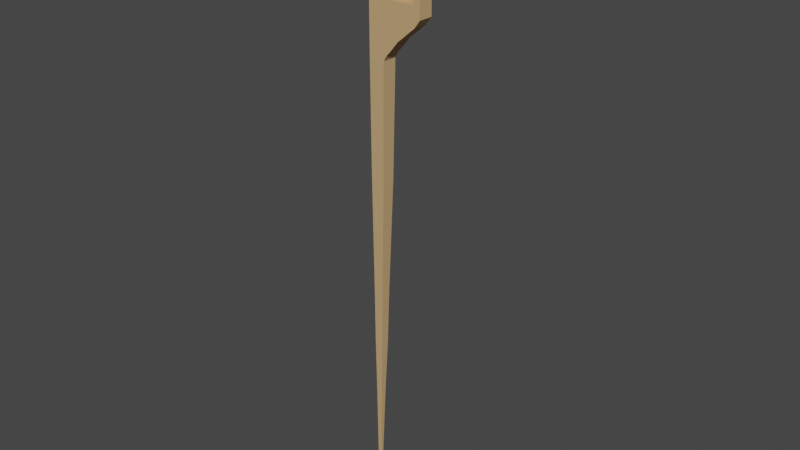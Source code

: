 # Source: Stick.blend  (saved by Blender 2.90.8; exported with 4.5.12 LTS)
import bpy
from mathutils import Matrix  # noqa: F401  (used for matrix-valued properties, if any)

bpy.ops.wm.read_factory_settings(use_empty=True)
scene = bpy.context.scene
scene.name = 'Scene'

# ---- collections
col_collection = bpy.data.collections.new('Collection'); scene.collection.children.link(col_collection)

# ---- materials (node trees are filled in below, after node groups)
mat_material_007 = bpy.data.materials.new('Material.007')
mat_material_007.use_transparent_shadow = False

# ---- material node trees
mat_material_007.use_nodes = True; mat_material_007.node_tree.nodes.clear()
_N = mat_material_007.node_tree.nodes; _L = mat_material_007.node_tree.links
n0 = _N.new('ShaderNodeBsdfPrincipled'); n0.name = 'Principled BSDF'; n0.location = (10, 300)
n0.distribution = 'GGX'
n0.subsurface_method = 'BURLEY'
n0.inputs[0].default_value = (0.5906, 0.3712, 0.1683, 1.0)
n0.inputs[2].default_value = 1.0
n0.inputs[3].default_value = 1.45
n0.inputs[13].default_value = 1.0
n0.inputs[27].default_value = (0.0, 0.0, 0.0, 1.0)
n0.inputs[28].default_value = 1.0
n1 = _N.new('ShaderNodeOutputMaterial'); n1.name = 'Material Output'; n1.location = (300, 300)
_L.new(n0.outputs[0], n1.inputs[0])
n1.is_active_output = True

# ---- world
world_world = bpy.data.worlds.new('World'); scene.world = world_world
world_world.use_nodes = True; world_world.node_tree.nodes.clear()
_N = world_world.node_tree.nodes; _L = world_world.node_tree.links
n0 = _N.new('ShaderNodeOutputWorld'); n0.name = 'World Output'; n0.location = (300, 300)
n1 = _N.new('ShaderNodeBackground'); n1.name = 'Background'; n1.location = (10, 300)
n1.inputs[0].default_value = (0.05088, 0.05088, 0.05088, 1.0)
_L.new(n1.outputs[0], n0.inputs[0])
n0.is_active_output = True
world_world.color = (0.05088, 0.05088, 0.05088)
world_world.use_sun_shadow = False
world_world.sun_shadow_jitter_overblur = 0.0

# ---- meshes
me_cube_006 = bpy.data.meshes.new('Cube.006')
me_cube_006.from_pydata([(-2.279, -1.052, 0.5284), (-2.279, 0.9477, 0.5284), (0.6312, -1.052, 0.4784), (-0.2763, 0.9477, 0.5284), (-0.2763, 0.9477, 0.4034), (-0.2763, 0.9477, 0.1534), (-0.2763, 0.9477, 0.02835), (-0.5263, 0.8227, -0.3466), (-0.7763, 0.6977, -0.5341), (-1.026, 0.5727, -0.7216), (-1.226, 0.4977, -0.9091), (-1.526, 0.3227, -1.097), (-1.776, 0.1977, -1.284), (-0.2763, 0.8227, 0.5284), (-0.2763, 0.6977, 0.5284), (-0.2763, 0.5727, 0.5284), (-0.2763, 0.4477, 0.5284), (-0.2763, 0.3227, 0.5284), (-0.2763, 0.1977, 0.5284), (-0.2763, 0.07267, 0.5284), (-0.2763, -0.05233, 0.5284), (-0.2763, -0.1773, 0.5284), (-0.2763, -0.3023, 0.5284), (-0.2763, -0.4273, 0.5284), (-0.2763, -0.5523, 0.5284), (-0.2763, -0.6773, 0.5284), (-0.2763, -0.8023, 0.5284), (-0.2763, -0.9273, 0.5284), (0.6312, -1.052, 0.4034), (0.6312, -1.052, 0.2785), (-0.2763, -1.052, 0.02835), (-0.5263, -0.9273, -0.3466), (-0.7763, -0.8023, -0.5341), (-1.026, -0.6773, -0.7216), (-1.226, -0.6023, -0.9091), (-1.526, -0.4273, -1.097), (-1.776, -0.3023, -1.284), (-1.776, 0.1664, -1.284), (-1.776, 0.1352, -1.284), (-1.776, 0.1039, -1.284), (-1.776, 0.07267, -1.284), (-1.776, 0.04142, -1.284), (-1.776, 0.01017, -1.284), (-1.776, -0.02108, -1.284), (-1.776, -0.05233, -1.284), (-1.776, -0.08358, -1.284), (-1.776, -0.1148, -1.284), (-1.776, -0.1461, -1.284), (-1.776, -0.1773, -1.284), (-1.776, -0.2086, -1.284), (-1.776, -0.2398, -1.284), (-1.776, -0.2711, -1.284), (-1.526, 0.2758, -1.097), (-1.526, 0.2289, -1.097), (-1.526, 0.182, -1.097), (-1.526, 0.1352, -1.097), (-1.526, 0.08829, -1.097), (-1.526, 0.04142, -1.097), (-1.526, -0.005456, -1.097), (-1.526, -0.05233, -1.097), (-1.526, -0.09921, -1.097), (-1.526, -0.1461, -1.097), (-1.526, -0.193, -1.097), (-1.526, -0.2398, -1.097), (-1.526, -0.2867, -1.097), (-1.526, -0.3336, -1.097), (-1.526, -0.3805, -1.097), (-1.226, 0.4289, -0.9091), (-1.226, 0.3602, -0.9091), (-1.226, 0.2914, -0.9091), (-1.226, 0.2227, -0.9091), (-1.226, 0.1539, -0.9091), (-1.226, 0.08517, -0.9091), (-1.226, 0.01642, -0.9091), (-1.226, -0.05233, -0.9091), (-1.226, -0.1211, -0.9091), (-1.226, -0.1898, -0.9091), (-1.226, -0.2586, -0.9091), (-1.226, -0.3273, -0.9091), (-1.226, -0.3961, -0.9091), (-1.226, -0.4648, -0.9091), (-1.226, -0.5336, -0.9091), (-1.026, 0.4945, -0.7216), (-1.026, 0.4164, -0.7216), (-1.026, 0.3383, -0.7216), (-1.026, 0.2602, -0.7216), (-1.026, 0.182, -0.7216), (-1.026, 0.1039, -0.7216), (-1.026, 0.02579, -0.7216), (-1.026, -0.05233, -0.7216), (-1.026, -0.1305, -0.7216), (-1.026, -0.2086, -0.7216), (-1.026, -0.2867, -0.7216), (-1.026, -0.3648, -0.7216), (-1.026, -0.443, -0.7216), (-1.026, -0.5211, -0.7216), (-1.026, -0.5992, -0.7216), (-0.7763, 0.6039, -0.5341), (-0.7763, 0.5102, -0.5341), (-0.7763, 0.4164, -0.5341), (-0.7763, 0.3227, -0.5341), (-0.7763, 0.2289, -0.5341), (-0.7763, 0.1352, -0.5341), (-0.7763, 0.04142, -0.5341), (-0.7763, -0.05233, -0.5341), (-0.7763, -0.1461, -0.5341), (-0.7763, -0.2398, -0.5341), (-0.7763, -0.3336, -0.5341), (-0.7763, -0.4273, -0.5341), (-0.7763, -0.5211, -0.5341), (-0.7763, -0.6148, -0.5341), (-0.7763, -0.7086, -0.5341), (-0.5263, 0.7133, -0.3466), (-0.5263, 0.6039, -0.3466), (-0.5263, 0.4945, -0.3466), (-0.5263, 0.3852, -0.3466), (-0.5263, 0.2758, -0.3466), (-0.5263, 0.1664, -0.3466), (-0.5263, 0.05704, -0.3466), (-0.5263, -0.05233, -0.3466), (-0.5263, -0.1617, -0.3466), (-0.5263, -0.2711, -0.3466), (-0.5263, -0.3805, -0.3466), (-0.5263, -0.4898, -0.3466), (-0.5263, -0.5992, -0.3466), (-0.5263, -0.7086, -0.3466), (-0.5263, -0.818, -0.3466), (-0.2763, 0.4477, 0.02835), (-0.2763, -0.3023, 0.02835), (-0.2763, 0.5727, 0.02835), (-0.2763, -0.05233, 0.02835), (-0.2763, -0.1773, 0.02835), (-0.2763, -0.4273, 0.02835), (-0.2763, -0.9273, 0.02835), (-0.2763, 0.8227, 0.02835), (-0.2763, 0.6977, 0.02835), (-0.2763, -0.5523, 0.02835), (-0.2763, 0.3227, 0.02835), (-0.2763, 0.1977, 0.02835), (-0.2763, 0.07267, 0.02835), (-0.2763, -0.6773, 0.02835), (-0.2763, -0.8023, 0.02835), (-0.2763, 0.8227, 0.1534), (-0.2763, 0.6977, 0.1534), (-0.2763, 0.5727, 0.1534), (-0.2763, 0.4477, 0.1534), (-0.2763, 0.3227, 0.1534), (-0.2763, 0.1977, 0.1534), (-0.2763, 0.07267, 0.1534), (-0.2763, -0.05233, 0.1534), (-0.2763, -0.1773, 0.1534), (-0.2763, -0.3023, 0.1534), (-0.2763, -0.4273, 0.1534), (-0.2763, -0.5523, 0.1534), (-0.2763, -0.6773, 0.1534), (-0.2763, -0.8023, 0.1534), (-0.2763, -0.9273, 0.1534), (3.816, -1.052, 0.4784), (4.724, 0.9477, 0.5284), (4.724, 0.9477, 0.4034), (4.724, 0.9477, 0.2784), (4.722, 0.9477, 0.1659), (4.724, 0.8227, 0.5284), (4.724, 0.6977, 0.5284), (4.724, 0.5727, 0.5284), (4.724, 0.4477, 0.5284), (4.724, 0.3227, 0.5284), (4.724, 0.1977, 0.5284), (4.724, 0.07267, 0.5284), (4.724, -0.05233, 0.5284), (4.724, -0.1773, 0.5284), (4.724, -0.3023, 0.5284), (4.724, -0.4273, 0.5284), (4.724, -0.5523, 0.5284), (4.724, -0.6773, 0.5284), (4.724, -0.8023, 0.5284), (4.724, -0.9273, 0.5284), (4.724, -1.052, 0.4034), (4.724, -1.052, 0.2784), (3.816, -1.052, 0.2036), (4.724, 0.8227, 0.1659), (4.724, 0.6977, 0.1659), (4.724, 0.5727, 0.1659), (4.724, 0.4477, 0.1659), (4.724, 0.3227, 0.1659), (4.724, 0.1977, 0.1659), (4.724, 0.07267, 0.1659), (4.724, -0.05233, 0.1659), (4.724, -0.1773, 0.1659), (4.724, -0.3023, 0.1659), (4.724, -0.4273, 0.1659), (4.724, -0.5523, 0.1659), (4.724, -0.6773, 0.1659), (4.724, -0.8023, 0.1659), (4.724, -0.9273, 0.1659), (4.724, 0.8227, 0.2784), (4.724, 0.6977, 0.2784), (4.724, 0.5727, 0.2784), (4.724, 0.4477, 0.2784), (4.724, 0.3227, 0.2784), (4.724, 0.1977, 0.2784), (4.724, 0.07267, 0.2784), (4.724, -0.05233, 0.2784), (4.724, -0.1773, 0.2784), (4.724, -0.3023, 0.2784), (4.724, -0.4273, 0.2784), (4.724, -0.5523, 0.2784), (4.724, -0.6773, 0.2784), (4.724, -0.8023, 0.2784), (4.724, -0.9273, 0.2784), (4.724, 0.8227, 0.4034), (4.724, 0.6977, 0.4034), (4.724, 0.5727, 0.4034), (4.724, 0.4477, 0.4034), (4.724, 0.3227, 0.4034), (4.724, 0.1977, 0.4034), (4.724, 0.07267, 0.4034), (4.724, -0.05233, 0.4034), (4.724, -0.1773, 0.4034), (4.724, -0.3023, 0.4034), (4.724, -0.4273, 0.4034), (4.724, -0.5523, 0.4034), (4.724, -0.6773, 0.4034), (4.724, -0.8023, 0.4034), (4.724, -0.9273, 0.4034), (-0.2763, 0.9477, 0.2784), (0.6312, -1.052, 0.2036), (4.044, 0.9477, 0.1424), (3.406, 0.9477, 0.1289), (2.542, 0.9477, 0.1099), (1.784, 0.9477, 0.09435), (1.162, 0.9477, 0.0754), (0.7001, 0.9477, 0.06129), (0.1155, 0.9477, 0.04534), (4.044, -1.052, 0.1424), (3.406, -1.052, 0.1289), (2.542, -1.052, 0.1099), (1.784, -1.052, 0.09435), (1.162, -1.052, 0.0754), (0.7001, -1.052, 0.06129), (0.1155, -1.052, 0.04534), (-2.279, -0.3023, -1.284), (-2.279, -0.4273, -1.097), (-2.279, -0.6023, -0.9091), (-2.279, -0.6773, -0.7216), (-2.279, -0.8023, -0.5341), (-2.279, -0.9273, -0.3466), (-2.279, -1.052, 0.02835), (-2.279, -1.052, 0.1534), (-2.279, -1.052, 0.2784), (-2.279, -1.052, 0.4034), (-2.279, -0.9273, 0.5284), (-2.279, -0.8023, 0.5284), (-2.279, -0.6773, 0.5284), (-2.279, -0.5523, 0.5284), (-2.279, -0.4273, 0.5284), (-2.279, -0.3023, 0.5284), (-2.279, -0.1773, 0.5284), (-2.279, -0.05233, 0.5284), (-2.279, 0.07267, 0.5284), (-2.279, 0.1977, 0.5284), (-2.279, 0.3227, 0.5284), (-2.279, 0.4477, 0.5284), (-2.279, 0.5727, 0.5284), (-2.279, 0.6977, 0.5284), (-2.279, 0.8227, 0.5284), (-2.279, 0.9477, 0.4034), (-2.279, 0.9477, 0.2784), (-2.279, 0.9477, 0.1534), (-2.279, 0.9477, 0.02835), (-2.279, 0.8227, -0.3466), (-2.279, 0.6977, -0.5341), (-2.279, 0.5727, -0.7216), (-2.279, 0.4977, -0.9091), (-2.279, 0.3227, -1.097), (-2.279, 0.1977, -1.284), (-2.279, -0.2711, -1.284), (-2.279, -0.2398, -1.284), (-2.279, -0.2086, -1.284), (-2.279, -0.1773, -1.284), (-2.279, -0.1461, -1.284), (-2.279, -0.1148, -1.284), (-2.279, -0.08358, -1.284), (-2.279, -0.05233, -1.284), (-2.279, -0.02108, -1.284), (-2.279, 0.01017, -1.284), (-2.279, 0.04142, -1.284), (-2.279, 0.07267, -1.284), (-2.279, 0.1039, -1.284), (-2.279, 0.1352, -1.284), (-2.279, 0.1664, -1.284), (-2.279, -0.3805, -1.097), (-2.279, -0.3336, -1.097), (-2.279, -0.2867, -1.097), (-2.279, -0.2398, -1.097), (-2.279, -0.193, -1.097), (-2.279, -0.1461, -1.097), (-2.279, -0.09921, -1.097), (-2.279, -0.05233, -1.097), (-2.279, -0.005456, -1.097), (-2.279, 0.04142, -1.097), (-2.279, 0.08829, -1.097), (-2.279, 0.1352, -1.097), (-2.279, 0.182, -1.097), (-2.279, 0.2289, -1.097), (-2.279, 0.2758, -1.097), (-2.279, -0.5336, -0.9091), (-2.279, -0.4648, -0.9091), (-2.279, -0.3961, -0.9091), (-2.279, -0.3273, -0.9091), (-2.279, -0.2586, -0.9091), (-2.279, -0.1898, -0.9091), (-2.279, -0.1211, -0.9091), (-2.279, -0.05233, -0.9091), (-2.279, 0.01642, -0.9091), (-2.279, 0.08517, -0.9091), (-2.279, 0.1539, -0.9091), (-2.279, 0.2227, -0.9091), (-2.279, 0.2914, -0.9091), (-2.279, 0.3602, -0.9091), (-2.279, 0.4289, -0.9091), (-2.279, -0.5992, -0.7216), (-2.279, -0.5211, -0.7216), (-2.279, -0.443, -0.7216), (-2.279, -0.3648, -0.7216), (-2.279, -0.2867, -0.7216), (-2.279, -0.2086, -0.7216), (-2.279, -0.1305, -0.7216), (-2.279, -0.05233, -0.7216), (-2.279, 0.02579, -0.7216), (-2.279, 0.1039, -0.7216), (-2.279, 0.182, -0.7216), (-2.279, 0.2602, -0.7216), (-2.279, 0.3383, -0.7216), (-2.279, 0.4164, -0.7216), (-2.279, 0.4945, -0.7216), (-2.279, -0.7086, -0.5341), (-2.279, -0.6148, -0.5341), (-2.279, -0.5211, -0.5341), (-2.279, -0.4273, -0.5341), (-2.279, -0.3336, -0.5341), (-2.279, -0.2398, -0.5341), (-2.279, -0.1461, -0.5341), (-2.279, -0.05233, -0.5341), (-2.279, 0.04142, -0.5341), (-2.279, 0.1352, -0.5341), (-2.279, 0.2289, -0.5341), (-2.279, 0.3227, -0.5341), (-2.279, 0.4164, -0.5341), (-2.279, 0.5102, -0.5341), (-2.279, 0.6039, -0.5341), (-2.279, -0.818, -0.3466), (-2.279, -0.7086, -0.3466), (-2.279, -0.5992, -0.3466), (-2.279, -0.4898, -0.3466), (-2.279, -0.3805, -0.3466), (-2.279, -0.2711, -0.3466), (-2.279, -0.1617, -0.3466), (-2.279, -0.05233, -0.3466), (-2.279, 0.05704, -0.3466), (-2.279, 0.1664, -0.3466), (-2.279, 0.2758, -0.3466), (-2.279, 0.3852, -0.3466), (-2.279, 0.4945, -0.3466), (-2.279, 0.6039, -0.3466), (-2.279, 0.7133, -0.3466), (-2.279, -0.05233, 0.02835), (-2.279, 0.3227, 0.02835), (-2.279, 0.4477, 0.02835), (-2.279, 0.07267, 0.02835), (-2.279, 0.5727, 0.02835), (-2.279, 0.8227, 0.02835), (-2.279, -0.9273, 0.02835), (-2.279, -0.8023, 0.02835), (-2.279, -0.6773, 0.02835), (-2.279, -0.5523, 0.02835), (-2.279, -0.4273, 0.02835), (-2.279, -0.3023, 0.02835), (-2.279, -0.1773, 0.02835), (-2.279, 0.6977, 0.02835), (-2.279, 0.1977, 0.02835), (-2.279, -0.9273, 0.1534), (-2.279, -0.8023, 0.1534), (-2.279, -0.6773, 0.1534), (-2.279, -0.5523, 0.1534), (-2.279, -0.4273, 0.1534), (-2.279, -0.3023, 0.1534), (-2.279, -0.1773, 0.1534), (-2.279, -0.05233, 0.1534), (-2.279, 0.07267, 0.1534), (-2.279, 0.1977, 0.1534), (-2.279, 0.3227, 0.1534), (-2.279, 0.4477, 0.1534), (-2.279, 0.5727, 0.1534), (-2.279, 0.6977, 0.1534), (-2.279, 0.8227, 0.1534), (-2.279, -0.9273, 0.2784), (-2.279, -0.8023, 0.2784), (-2.279, -0.6773, 0.2784), (-2.279, -0.5523, 0.2784), (-2.279, -0.4273, 0.2784), (-2.279, -0.3023, 0.2784), (-2.279, -0.1773, 0.2784), (-2.279, -0.05233, 0.2784), (-2.279, 0.07267, 0.2784), (-2.279, 0.1977, 0.2784), (-2.279, 0.3227, 0.2784), (-2.279, 0.4477, 0.2784), (-2.279, 0.5727, 0.2784), (-2.279, 0.6977, 0.2784), (-2.279, 0.8227, 0.2784), (-2.279, -0.9273, 0.4034), (-2.279, -0.8023, 0.4034), (-2.279, -0.6773, 0.4034), (-2.279, -0.5523, 0.4034), (-2.279, -0.4273, 0.4034), (-2.279, -0.3023, 0.4034), (-2.279, -0.1773, 0.4034), (-2.279, -0.05233, 0.4034), (-2.279, 0.07267, 0.4034), (-2.279, 0.1977, 0.4034), (-2.279, 0.3227, 0.4034), (-2.279, 0.4477, 0.4034), (-2.279, 0.5727, 0.4034), (-2.279, 0.6977, 0.4034), (-2.279, 0.8227, 0.4034), (-2.026, 0.07267, -1.472), (-2.026, -0.1773, -1.472), (-2.026, 0.05704, -1.472), (-2.026, 0.04142, -1.472), (-2.026, 0.02579, -1.472), (-2.026, 0.01017, -1.472), (-2.026, -0.005456, -1.472), (-2.026, -0.02108, -1.472), (-2.026, -0.03671, -1.472), (-2.026, -0.05233, -1.472), (-2.026, -0.06796, -1.472), (-2.026, -0.08358, -1.472), (-2.026, -0.09921, -1.472), (-2.026, -0.1148, -1.472), (-2.026, -0.1305, -1.472), (-2.026, -0.1461, -1.472), (-2.026, -0.1617, -1.472), (-2.279, -0.1773, -1.472), (-2.279, 0.07267, -1.472), (-2.279, -0.1617, -1.472), (-2.279, -0.1461, -1.472), (-2.279, -0.1305, -1.472), (-2.279, -0.1148, -1.472), (-2.279, -0.09921, -1.472), (-2.279, -0.08358, -1.472), (-2.279, -0.06796, -1.472), (-2.279, -0.05233, -1.472), (-2.279, -0.03671, -1.472), (-2.279, -0.02108, -1.472), (-2.279, -0.005456, -1.472), (-2.279, 0.01017, -1.472), (-2.279, 0.02579, -1.472), (-2.279, 0.04142, -1.472), (-2.279, 0.05704, -1.472), (-0.2763, -1.052, 0.5284), (-0.2763, -1.052, 0.4034), (-0.2763, -1.052, 0.2784), (4.724, -1.052, 0.5284), (3.816, -1.052, 0.4034), (3.816, -1.052, 0.2785), (4.723, -1.052, 0.1659), (-0.2763, -1.052, 0.1534), (0.6312, -0.05233, 0.4784), (0.6312, -0.05233, 0.4034), (0.6312, -0.05233, 0.2785), (3.816, -0.05233, 0.4784), (3.816, -0.05233, 0.2036), (0.6312, -0.05233, 0.2036), (3.816, -0.05233, 0.4034), (3.816, -0.05233, 0.2785)], [], [(425, 265, 1, 266), (3, 1, 265, 264, 263, 262, 261, 260, 259, 258, 257, 256, 255, 254, 253, 252, 251, 0, 460, 27, 26, 25, 24, 23, 22, 21, 20, 19, 18, 17, 16, 15, 14, 13), (51, 66, 35, 36), (66, 81, 34, 35), (81, 96, 33, 34), (96, 111, 32, 33), (111, 126, 31, 32), (126, 133, 30, 31), (133, 156, 467, 30), (12, 11, 52, 37), (37, 52, 53, 38), (38, 53, 54, 39), (39, 54, 55, 40), (40, 55, 56, 41), (41, 56, 57, 42), (42, 57, 58, 43), (43, 58, 59, 44), (44, 59, 60, 45), (45, 60, 61, 46), (46, 61, 62, 47), (47, 62, 63, 48), (48, 63, 64, 49), (49, 64, 65, 50), (50, 65, 66, 51), (11, 10, 67, 52), (52, 67, 68, 53), (53, 68, 69, 54), (54, 69, 70, 55), (55, 70, 71, 56), (56, 71, 72, 57), (57, 72, 73, 58), (58, 73, 74, 59), (59, 74, 75, 60), (60, 75, 76, 61), (61, 76, 77, 62), (62, 77, 78, 63), (63, 78, 79, 64), (64, 79, 80, 65), (65, 80, 81, 66), (10, 9, 82, 67), (67, 82, 83, 68), (68, 83, 84, 69), (69, 84, 85, 70), (70, 85, 86, 71), (71, 86, 87, 72), (72, 87, 88, 73), (73, 88, 89, 74), (74, 89, 90, 75), (75, 90, 91, 76), (76, 91, 92, 77), (77, 92, 93, 78), (78, 93, 94, 79), (79, 94, 95, 80), (80, 95, 96, 81), (9, 8, 97, 82), (82, 97, 98, 83), (83, 98, 99, 84), (84, 99, 100, 85), (85, 100, 101, 86), (86, 101, 102, 87), (87, 102, 103, 88), (88, 103, 104, 89), (89, 104, 105, 90), (90, 105, 106, 91), (91, 106, 107, 92), (92, 107, 108, 93), (93, 108, 109, 94), (94, 109, 110, 95), (95, 110, 111, 96), (8, 7, 112, 97), (97, 112, 113, 98), (98, 113, 114, 99), (99, 114, 115, 100), (100, 115, 116, 101), (101, 116, 117, 102), (102, 117, 118, 103), (103, 118, 119, 104), (104, 119, 120, 105), (105, 120, 121, 106), (106, 121, 122, 107), (107, 122, 123, 108), (108, 123, 124, 109), (109, 124, 125, 110), (110, 125, 126, 111), (7, 6, 134, 112), (112, 134, 135, 113), (113, 135, 129, 114), (114, 129, 127, 115), (115, 127, 137, 116), (116, 137, 138, 117), (117, 138, 139, 118), (118, 139, 130, 119), (119, 130, 131, 120), (120, 131, 128, 121), (121, 128, 132, 122), (122, 132, 136, 123), (123, 136, 140, 124), (124, 140, 141, 125), (125, 141, 133, 126), (6, 5, 142, 134), (134, 142, 143, 135), (135, 143, 144, 129), (129, 144, 145, 127), (127, 145, 146, 137), (137, 146, 147, 138), (138, 147, 148, 139), (139, 148, 149, 130), (130, 149, 150, 131), (131, 150, 151, 128), (128, 151, 152, 132), (132, 152, 153, 136), (136, 153, 154, 140), (140, 154, 155, 141), (141, 155, 156, 133), (3, 13, 162, 158), (25, 26, 175, 174), (146, 145, 183, 184), (5, 225, 160, 161), (24, 25, 174, 173), (145, 144, 182, 183), (225, 4, 159, 160), (23, 24, 173, 172), (144, 143, 181, 182), (4, 3, 158, 159), (22, 23, 172, 171), (143, 142, 180, 181), (156, 155, 193, 194), (21, 22, 171, 170), (142, 5, 161, 180), (155, 154, 192, 193), (20, 21, 170, 169), (467, 156, 194, 466), (154, 153, 191, 192), (19, 20, 169, 168), (27, 460, 463, 176), (153, 152, 190, 191), (18, 19, 168, 167), (152, 151, 189, 190), (17, 18, 167, 166), (151, 150, 188, 189), (16, 17, 166, 165), (29, 226, 473, 470), (150, 149, 187, 188), (15, 16, 165, 164), (2, 28, 469, 468), (149, 148, 186, 187), (14, 15, 164, 163), (157, 2, 468, 471), (148, 147, 185, 186), (13, 14, 163, 162), (26, 27, 176, 175), (147, 146, 184, 185), (224, 176, 463, 177), (194, 209, 178, 466), (209, 224, 177, 178), (161, 160, 195, 180), (180, 195, 196, 181), (181, 196, 197, 182), (182, 197, 198, 183), (183, 198, 199, 184), (184, 199, 200, 185), (185, 200, 201, 186), (186, 201, 202, 187), (187, 202, 203, 188), (188, 203, 204, 189), (189, 204, 205, 190), (190, 205, 206, 191), (191, 206, 207, 192), (192, 207, 208, 193), (193, 208, 209, 194), (160, 159, 210, 195), (195, 210, 211, 196), (196, 211, 212, 197), (197, 212, 213, 198), (198, 213, 214, 199), (199, 214, 215, 200), (200, 215, 216, 201), (201, 216, 217, 202), (202, 217, 218, 203), (203, 218, 219, 204), (204, 219, 220, 205), (205, 220, 221, 206), (206, 221, 222, 207), (207, 222, 223, 208), (208, 223, 224, 209), (159, 158, 162, 210), (210, 162, 163, 211), (211, 163, 164, 212), (212, 164, 165, 213), (213, 165, 166, 214), (214, 166, 167, 215), (215, 167, 168, 216), (216, 168, 169, 217), (217, 169, 170, 218), (218, 170, 171, 219), (219, 171, 172, 220), (220, 172, 173, 221), (221, 173, 174, 222), (222, 174, 175, 223), (223, 175, 176, 224), (231, 230, 237, 238), (466, 467, 30, 240, 239, 238, 237, 236, 235, 234), (161, 5, 467, 466), (228, 227, 234, 235), (227, 161, 466, 234), (232, 231, 238, 239), (229, 228, 235, 236), (5, 6, 30, 467), (233, 232, 239, 240), (230, 229, 236, 237), (6, 233, 240, 30), (290, 305, 274, 275), (305, 320, 273, 274), (320, 335, 272, 273), (335, 350, 271, 272), (350, 365, 270, 271), (365, 371, 269, 270), (371, 395, 268, 269), (395, 410, 267, 268), (410, 425, 266, 267), (241, 242, 291, 276), (276, 291, 292, 277), (277, 292, 293, 278), (278, 293, 294, 279), (279, 294, 295, 280), (280, 295, 296, 281), (281, 296, 297, 282), (282, 297, 298, 283), (283, 298, 299, 284), (284, 299, 300, 285), (285, 300, 301, 286), (286, 301, 302, 287), (287, 302, 303, 288), (288, 303, 304, 289), (289, 304, 305, 290), (242, 243, 306, 291), (291, 306, 307, 292), (292, 307, 308, 293), (293, 308, 309, 294), (294, 309, 310, 295), (295, 310, 311, 296), (296, 311, 312, 297), (297, 312, 313, 298), (298, 313, 314, 299), (299, 314, 315, 300), (300, 315, 316, 301), (301, 316, 317, 302), (302, 317, 318, 303), (303, 318, 319, 304), (304, 319, 320, 305), (243, 244, 321, 306), (306, 321, 322, 307), (307, 322, 323, 308), (308, 323, 324, 309), (309, 324, 325, 310), (310, 325, 326, 311), (311, 326, 327, 312), (312, 327, 328, 313), (313, 328, 329, 314), (314, 329, 330, 315), (315, 330, 331, 316), (316, 331, 332, 317), (317, 332, 333, 318), (318, 333, 334, 319), (319, 334, 335, 320), (244, 245, 336, 321), (321, 336, 337, 322), (322, 337, 338, 323), (323, 338, 339, 324), (324, 339, 340, 325), (325, 340, 341, 326), (326, 341, 342, 327), (327, 342, 343, 328), (328, 343, 344, 329), (329, 344, 345, 330), (330, 345, 346, 331), (331, 346, 347, 332), (332, 347, 348, 333), (333, 348, 349, 334), (334, 349, 350, 335), (245, 246, 351, 336), (336, 351, 352, 337), (337, 352, 353, 338), (338, 353, 354, 339), (339, 354, 355, 340), (340, 355, 356, 341), (341, 356, 357, 342), (342, 357, 358, 343), (343, 358, 359, 344), (344, 359, 360, 345), (345, 360, 361, 346), (346, 361, 362, 347), (347, 362, 363, 348), (348, 363, 364, 349), (349, 364, 365, 350), (246, 247, 372, 351), (351, 372, 373, 352), (352, 373, 374, 353), (353, 374, 375, 354), (354, 375, 376, 355), (355, 376, 377, 356), (356, 377, 378, 357), (357, 378, 366, 358), (358, 366, 369, 359), (359, 369, 380, 360), (360, 380, 367, 361), (361, 367, 368, 362), (362, 368, 370, 363), (363, 370, 379, 364), (364, 379, 371, 365), (247, 248, 381, 372), (372, 381, 382, 373), (373, 382, 383, 374), (374, 383, 384, 375), (375, 384, 385, 376), (376, 385, 386, 377), (377, 386, 387, 378), (378, 387, 388, 366), (366, 388, 389, 369), (369, 389, 390, 380), (380, 390, 391, 367), (367, 391, 392, 368), (368, 392, 393, 370), (370, 393, 394, 379), (379, 394, 395, 371), (248, 249, 396, 381), (381, 396, 397, 382), (382, 397, 398, 383), (383, 398, 399, 384), (384, 399, 400, 385), (385, 400, 401, 386), (386, 401, 402, 387), (387, 402, 403, 388), (388, 403, 404, 389), (389, 404, 405, 390), (390, 405, 406, 391), (391, 406, 407, 392), (392, 407, 408, 393), (393, 408, 409, 394), (394, 409, 410, 395), (249, 250, 411, 396), (396, 411, 412, 397), (397, 412, 413, 398), (398, 413, 414, 399), (399, 414, 415, 400), (400, 415, 416, 401), (401, 416, 417, 402), (402, 417, 418, 403), (403, 418, 419, 404), (404, 419, 420, 405), (405, 420, 421, 406), (406, 421, 422, 407), (407, 422, 423, 408), (408, 423, 424, 409), (409, 424, 425, 410), (250, 0, 251, 411), (411, 251, 252, 412), (412, 252, 253, 413), (413, 253, 254, 414), (414, 254, 255, 415), (415, 255, 256, 416), (416, 256, 257, 417), (417, 257, 258, 418), (418, 258, 259, 419), (419, 259, 260, 420), (420, 260, 261, 421), (421, 261, 262, 422), (422, 262, 263, 423), (423, 263, 264, 424), (424, 264, 265, 425), (141, 133, 30, 247, 372, 373, 374, 375, 376, 377, 378, 366, 369, 380, 367, 368, 370, 379, 371, 269, 6, 134, 135, 129, 127, 137, 138, 139, 130, 131, 128, 132, 136, 140), (289, 290, 459, 458), (441, 442, 427, 443, 445, 446, 447, 448, 449, 450, 451, 452, 453, 454, 455, 456, 457, 458, 459, 444, 426, 428, 429, 430, 431, 432, 433, 434, 435, 436, 437, 438, 439, 440), (276, 277, 446, 445), (38, 39, 430, 429), (277, 278, 447, 446), (39, 40, 431, 430), (278, 279, 448, 447), (40, 41, 432, 431), (279, 280, 449, 448), (41, 42, 433, 432), (280, 281, 450, 449), (42, 43, 434, 433), (281, 282, 451, 450), (43, 44, 435, 434), (282, 283, 452, 451), (44, 45, 436, 435), (283, 284, 453, 452), (45, 46, 437, 436), (284, 285, 454, 453), (46, 47, 438, 437), (285, 286, 455, 454), (47, 48, 439, 438), (286, 287, 456, 455), (48, 49, 440, 439), (51, 36, 427, 442), (36, 241, 443, 427), (287, 288, 457, 456), (49, 50, 441, 440), (290, 275, 444, 459), (12, 37, 428, 426), (275, 12, 426, 444), (288, 289, 458, 457), (50, 51, 442, 441), (241, 276, 445, 443), (37, 38, 429, 428), (65, 66, 35, 242, 291, 292, 293, 294, 295, 296, 297, 298, 299, 300, 301, 302, 303, 304, 305, 274, 11, 52, 53, 54, 55, 56, 57, 58, 59, 60, 61, 62, 63, 64), (80, 81, 34, 243, 306, 307, 308, 309, 310, 311, 312, 313, 314, 315, 316, 317, 318, 319, 320, 273, 10, 67, 68, 69, 70, 71, 72, 73, 74, 75, 76, 77, 78, 79), (95, 96, 33, 244, 321, 322, 323, 324, 325, 326, 327, 328, 329, 330, 331, 332, 333, 334, 335, 272, 9, 82, 83, 84, 85, 86, 87, 88, 89, 90, 91, 92, 93, 94), (110, 111, 32, 245, 336, 337, 338, 339, 340, 341, 342, 343, 344, 345, 346, 347, 348, 349, 350, 271, 8, 97, 98, 99, 100, 101, 102, 103, 104, 105, 106, 107, 108, 109), (125, 126, 31, 246, 351, 352, 353, 354, 355, 356, 357, 358, 359, 360, 361, 362, 363, 364, 365, 270, 7, 112, 113, 114, 115, 116, 117, 118, 119, 120, 121, 122, 123, 124), (35, 242, 241, 36), (34, 243, 242, 35), (33, 244, 243, 34), (32, 245, 244, 33), (31, 246, 245, 32), (30, 247, 246, 31), (467, 248, 247, 30), (248, 467, 462, 249), (461, 250, 249, 462), (250, 461, 460, 0), (12, 275, 274, 11), (273, 10, 11, 274), (272, 9, 10, 273), (271, 8, 9, 272), (270, 7, 8, 271), (269, 6, 7, 270), (268, 5, 6, 269), (5, 268, 267, 225), (267, 266, 4, 225), (1, 3, 4, 266), (5, 161, 227, 228, 229, 230, 231, 232, 233, 6), (28, 2, 460, 461), (29, 28, 461, 462), (2, 157, 463, 460), (157, 464, 177, 463), (464, 465, 178, 177), (465, 179, 466, 178), (179, 226, 467, 466), (226, 29, 462, 467), (470, 473, 472, 475), (469, 470, 475, 474), (468, 469, 474, 471), (179, 465, 475, 472), (464, 157, 471, 474), (28, 29, 470, 469), (226, 179, 472, 473), (465, 464, 474, 475)])
_uv = me_cube_006.uv_layers.new(name='UVMap')
_uv.uv.foreach_set('vector', [0.6094, 0.2344, 0.625, 0.2344, 0.625, 0.25, 0.6094, 0.25, 0.625, 0.5, 0.875, 0.5, 0.875, 0.5156, 0.875, 0.5312, 0.875, 0.5469, 0.875, 0.5625, 0.875, 0.5781, 0.875, 0.5938, 0.875, 0.6094, 0.875, 0.625, 0.875, 0.6406, 0.875, 0.6563, 0.875, 0.6719, 0.875, 0.6875, 0.875, 0.7031, 0.875, 0.7188, 0.875, 0.7344, 0.875, 0.75, 0.625, 0.75, 0.625, 0.7344, 0.625, 0.7188, 0.625, 0.7031, 0.625, 0.6875, 0.625, 0.6719, 0.625, 0.6562, 0.625, 0.6406, 0.625, 0.625, 0.625, 0.6094, 0.625, 0.5938, 0.625, 0.5781, 0.625, 0.5625, 0.625, 0.5469, 0.625, 0.5312, 0.625, 0.5156, 0.3906, 0.7344, 0.4062, 0.7344, 0.4062, 0.75, 0.3906, 0.75, 0.4062, 0.7344, 0.4219, 0.7344, 0.4219, 0.75, 0.4062, 0.75, 0.4219, 0.7344, 0.4375, 0.7344, 0.4375, 0.75, 0.4219, 0.75, 0.4375, 0.7344, 0.4531, 0.7344, 0.4531, 0.75, 0.4375, 0.75, 0.4531, 0.7344, 0.4688, 0.7344, 0.4688, 0.75, 0.4531, 0.75, 0.4688, 0.7344, 0.4844, 0.7344, 0.4844, 0.75, 0.4688, 0.75, 0.5625, 0.7344, 0.5781, 0.7344, 0.5781, 0.75, 0.5625, 0.75, 0.3906, 0.5, 0.4062, 0.5, 0.4062, 0.5156, 0.3906, 0.5156, 0.3906, 0.5156, 0.4062, 0.5156, 0.4062, 0.5312, 0.3906, 0.5312, 0.3906, 0.5312, 0.4062, 0.5312, 0.4062, 0.5469, 0.3906, 0.5469, 0.3906, 0.5469, 0.4062, 0.5469, 0.4062, 0.5625, 0.3906, 0.5625, 0.3906, 0.5625, 0.4062, 0.5625, 0.4062, 0.5781, 0.3906, 0.5781, 0.3906, 0.5781, 0.4062, 0.5781, 0.4062, 0.5938, 0.3906, 0.5938, 0.3906, 0.5938, 0.4062, 0.5938, 0.4062, 0.6094, 0.3906, 0.6094, 0.3906, 0.6094, 0.4062, 0.6094, 0.4062, 0.625, 0.3906, 0.625, 0.3906, 0.625, 0.4062, 0.625, 0.4062, 0.6406, 0.3906, 0.6406, 0.3906, 0.6406, 0.4062, 0.6406, 0.4062, 0.6562, 0.3906, 0.6562, 0.3906, 0.6562, 0.4062, 0.6562, 0.4062, 0.6719, 0.3906, 0.6719, 0.3906, 0.6719, 0.4062, 0.6719, 0.4062, 0.6875, 0.3906, 0.6875, 0.3906, 0.6875, 0.4062, 0.6875, 0.4062, 0.7031, 0.3906, 0.7031, 0.3906, 0.7031, 0.4062, 0.7031, 0.4062, 0.7188, 0.3906, 0.7188, 0.3906, 0.7188, 0.4062, 0.7188, 0.4062, 0.7344, 0.3906, 0.7344, 0.4062, 0.5, 0.4219, 0.5, 0.4219, 0.5156, 0.4062, 0.5156, 0.4062, 0.5156, 0.4219, 0.5156, 0.4219, 0.5312, 0.4062, 0.5312, 0.4062, 0.5312, 0.4219, 0.5312, 0.4219, 0.5469, 0.4062, 0.5469, 0.4062, 0.5469, 0.4219, 0.5469, 0.4219, 0.5625, 0.4062, 0.5625, 0.4062, 0.5625, 0.4219, 0.5625, 0.4219, 0.5781, 0.4062, 0.5781, 0.4062, 0.5781, 0.4219, 0.5781, 0.4219, 0.5938, 0.4062, 0.5938, 0.4062, 0.5938, 0.4219, 0.5938, 0.4219, 0.6094, 0.4062, 0.6094, 0.4062, 0.6094, 0.4219, 0.6094, 0.4219, 0.625, 0.4062, 0.625, 0.4062, 0.625, 0.4219, 0.625, 0.4219, 0.6406, 0.4062, 0.6406, 0.4062, 0.6406, 0.4219, 0.6406, 0.4219, 0.6562, 0.4062, 0.6562, 0.4062, 0.6562, 0.4219, 0.6562, 0.4219, 0.6719, 0.4062, 0.6719, 0.4062, 0.6719, 0.4219, 0.6719, 0.4219, 0.6875, 0.4062, 0.6875, 0.4062, 0.6875, 0.4219, 0.6875, 0.4219, 0.7031, 0.4062, 0.7031, 0.4062, 0.7031, 0.4219, 0.7031, 0.4219, 0.7188, 0.4062, 0.7188, 0.4062, 0.7188, 0.4219, 0.7188, 0.4219, 0.7344, 0.4062, 0.7344, 0.4219, 0.5, 0.4375, 0.5, 0.4375, 0.5156, 0.4219, 0.5156, 0.4219, 0.5156, 0.4375, 0.5156, 0.4375, 0.5312, 0.4219, 0.5312, 0.4219, 0.5312, 0.4375, 0.5312, 0.4375, 0.5469, 0.4219, 0.5469, 0.4219, 0.5469, 0.4375, 0.5469, 0.4375, 0.5625, 0.4219, 0.5625, 0.4219, 0.5625, 0.4375, 0.5625, 0.4375, 0.5781, 0.4219, 0.5781, 0.4219, 0.5781, 0.4375, 0.5781, 0.4375, 0.5938, 0.4219, 0.5938, 0.4219, 0.5938, 0.4375, 0.5938, 0.4375, 0.6094, 0.4219, 0.6094, 0.4219, 0.6094, 0.4375, 0.6094, 0.4375, 0.625, 0.4219, 0.625, 0.4219, 0.625, 0.4375, 0.625, 0.4375, 0.6406, 0.4219, 0.6406, 0.4219, 0.6406, 0.4375, 0.6406, 0.4375, 0.6562, 0.4219, 0.6562, 0.4219, 0.6562, 0.4375, 0.6562, 0.4375, 0.6719, 0.4219, 0.6719, 0.4219, 0.6719, 0.4375, 0.6719, 0.4375, 0.6875, 0.4219, 0.6875, 0.4219, 0.6875, 0.4375, 0.6875, 0.4375, 0.7031, 0.4219, 0.7031, 0.4219, 0.7031, 0.4375, 0.7031, 0.4375, 0.7188, 0.4219, 0.7188, 0.4219, 0.7188, 0.4375, 0.7188, 0.4375, 0.7344, 0.4219, 0.7344, 0.4375, 0.5, 0.4531, 0.5, 0.4531, 0.5156, 0.4375, 0.5156, 0.4375, 0.5156, 0.4531, 0.5156, 0.4531, 0.5312, 0.4375, 0.5312, 0.4375, 0.5312, 0.4531, 0.5312, 0.4531, 0.5469, 0.4375, 0.5469, 0.4375, 0.5469, 0.4531, 0.5469, 0.4531, 0.5625, 0.4375, 0.5625, 0.4375, 0.5625, 0.4531, 0.5625, 0.4531, 0.5781, 0.4375, 0.5781, 0.4375, 0.5781, 0.4531, 0.5781, 0.4531, 0.5938, 0.4375, 0.5938, 0.4375, 0.5938, 0.4531, 0.5938, 0.4531, 0.6094, 0.4375, 0.6094, 0.4375, 0.6094, 0.4531, 0.6094, 0.4531, 0.625, 0.4375, 0.625, 0.4375, 0.625, 0.4531, 0.625, 0.4531, 0.6406, 0.4375, 0.6406, 0.4375, 0.6406, 0.4531, 0.6406, 0.4531, 0.6562, 0.4375, 0.6562, 0.4375, 0.6562, 0.4531, 0.6562, 0.4531, 0.6719, 0.4375, 0.6719, 0.4375, 0.6719, 0.4531, 0.6719, 0.4531, 0.6875, 0.4375, 0.6875, 0.4375, 0.6875, 0.4531, 0.6875, 0.4531, 0.7031, 0.4375, 0.7031, 0.4375, 0.7031, 0.4531, 0.7031, 0.4531, 0.7187, 0.4375, 0.7188, 0.4375, 0.7188, 0.4531, 0.7187, 0.4531, 0.7344, 0.4375, 0.7344, 0.4531, 0.5, 0.4688, 0.5, 0.4688, 0.5156, 0.4531, 0.5156, 0.4531, 0.5156, 0.4688, 0.5156, 0.4688, 0.5312, 0.4531, 0.5312, 0.4531, 0.5312, 0.4688, 0.5312, 0.4687, 0.5469, 0.4531, 0.5469, 0.4531, 0.5469, 0.4687, 0.5469, 0.4687, 0.5625, 0.4531, 0.5625, 0.4531, 0.5625, 0.4687, 0.5625, 0.4687, 0.5781, 0.4531, 0.5781, 0.4531, 0.5781, 0.4687, 0.5781, 0.4687, 0.5938, 0.4531, 0.5938, 0.4531, 0.5938, 0.4687, 0.5938, 0.4687, 0.6094, 0.4531, 0.6094, 0.4531, 0.6094, 0.4687, 0.6094, 0.4687, 0.625, 0.4531, 0.625, 0.4531, 0.625, 0.4687, 0.625, 0.4687, 0.6406, 0.4531, 0.6406, 0.4531, 0.6406, 0.4687, 0.6406, 0.4688, 0.6562, 0.4531, 0.6562, 0.4531, 0.6562, 0.4688, 0.6562, 0.4688, 0.6719, 0.4531, 0.6719, 0.4531, 0.6719, 0.4688, 0.6719, 0.4688, 0.6875, 0.4531, 0.6875, 0.4531, 0.6875, 0.4688, 0.6875, 0.4688, 0.7031, 0.4531, 0.7031, 0.4531, 0.7031, 0.4688, 0.7031, 0.4687, 0.7187, 0.4531, 0.7187, 0.4531, 0.7187, 0.4687, 0.7187, 0.4688, 0.7344, 0.4531, 0.7344, 0.4688, 0.5, 0.4844, 0.5, 0.4844, 0.5156, 0.4688, 0.5156, 0.4688, 0.5156, 0.4844, 0.5156, 0.4844, 0.5312, 0.4688, 0.5312, 0.4688, 0.5312, 0.4844, 0.5312, 0.4844, 0.5469, 0.4687, 0.5469, 0.4687, 0.5469, 0.4844, 0.5469, 0.4844, 0.5625, 0.4687, 0.5625, 0.4687, 0.5625, 0.4844, 0.5625, 0.4844, 0.5781, 0.4687, 0.5781, 0.4687, 0.5781, 0.4844, 0.5781, 0.4844, 0.5938, 0.4687, 0.5938, 0.4687, 0.5938, 0.4844, 0.5938, 0.4844, 0.6094, 0.4687, 0.6094, 0.4687, 0.6094, 0.4844, 0.6094, 0.4844, 0.625, 0.4687, 0.625, 0.4687, 0.625, 0.4844, 0.625, 0.4844, 0.6406, 0.4687, 0.6406, 0.4687, 0.6406, 0.4844, 0.6406, 0.4844, 0.6562, 0.4688, 0.6562, 0.4688, 0.6562, 0.4844, 0.6562, 0.4844, 0.6719, 0.4688, 0.6719, 0.4688, 0.6719, 0.4844, 0.6719, 0.4844, 0.6875, 0.4688, 0.6875, 0.4688, 0.6875, 0.4844, 0.6875, 0.4844, 0.7031, 0.4688, 0.7031, 0.4688, 0.7031, 0.4844, 0.7031, 0.4844, 0.7187, 0.4687, 0.7187, 0.4687, 0.7187, 0.4844, 0.7187, 0.4844, 0.7344, 0.4688, 0.7344, 0.5625, 0.5, 0.5781, 0.5, 0.5781, 0.5156, 0.5625, 0.5156, 0.5625, 0.5156, 0.5781, 0.5156, 0.5781, 0.5312, 0.5625, 0.5312, 0.5625, 0.5312, 0.5781, 0.5312, 0.5781, 0.5469, 0.5625, 0.5469, 0.5625, 0.5469, 0.5781, 0.5469, 0.5781, 0.5625, 0.5625, 0.5625, 0.5625, 0.5625, 0.5781, 0.5625, 0.5781, 0.5781, 0.5625, 0.5781, 0.5625, 0.5781, 0.5781, 0.5781, 0.5781, 0.5938, 0.5625, 0.5938, 0.5625, 0.5938, 0.5781, 0.5938, 0.5781, 0.6094, 0.5625, 0.6094, 0.5625, 0.6094, 0.5781, 0.6094, 0.5781, 0.625, 0.5625, 0.625, 0.5625, 0.625, 0.5781, 0.625, 0.5781, 0.6406, 0.5625, 0.6406, 0.5625, 0.6406, 0.5781, 0.6406, 0.5781, 0.6562, 0.5625, 0.6562, 0.5625, 0.6562, 0.5781, 0.6562, 0.5781, 0.6719, 0.5625, 0.6719, 0.5625, 0.6719, 0.5781, 0.6719, 0.5781, 0.6875, 0.5625, 0.6875, 0.5625, 0.6875, 0.5781, 0.6875, 0.5781, 0.7031, 0.5625, 0.7031, 0.5625, 0.7031, 0.5781, 0.7031, 0.5781, 0.7188, 0.5625, 0.7188, 0.5625, 0.7188, 0.5781, 0.7188, 0.5781, 0.7344, 0.5625, 0.7344, 0.625, 0.5, 0.625, 0.5156, 0.625, 0.5156, 0.625, 0.5, 0.625, 0.7031, 0.625, 0.7188, 0.625, 0.7188, 0.625, 0.7031, 0.5781, 0.5781, 0.5781, 0.5625, 0.5781, 0.5625, 0.5781, 0.5781, 0.5781, 0.5, 0.5938, 0.5, 0.5938, 0.5, 0.5781, 0.5, 0.625, 0.6875, 0.625, 0.7031, 0.625, 0.7031, 0.625, 0.6875, 0.5781, 0.5625, 0.5781, 0.5469, 0.5781, 0.5469, 0.5781, 0.5625, 0.5938, 0.5, 0.6094, 0.5, 0.6094, 0.5, 0.5938, 0.5, 0.625, 0.6719, 0.625, 0.6875, 0.625, 0.6875, 0.625, 0.6719, 0.5781, 0.5469, 0.5781, 0.5312, 0.5781, 0.5312, 0.5781, 0.5469, 0.6094, 0.5, 0.625, 0.5, 0.625, 0.5, 0.6094, 0.5, 0.625, 0.6562, 0.625, 0.6719, 0.625, 0.6719, 0.625, 0.6562, 0.5781, 0.5312, 0.5781, 0.5156, 0.5781, 0.5156, 0.5781, 0.5312, 0.5781, 0.7344, 0.5781, 0.7188, 0.5781, 0.7188, 0.5781, 0.7344, 0.625, 0.6406, 0.625, 0.6562, 0.625, 0.6562, 0.625, 0.6406, 0.5781, 0.5156, 0.5781, 0.5, 0.5781, 0.5, 0.5781, 0.5156, 0.5781, 0.7188, 0.5781, 0.7031, 0.5781, 0.7031, 0.5781, 0.7188, 0.625, 0.625, 0.625, 0.6406, 0.625, 0.6406, 0.625, 0.625, 0.5781, 0.75, 0.5781, 0.7344, 0.5781, 0.7344, 0.5781, 0.75, 0.5781, 0.7031, 0.5781, 0.6875, 0.5781, 0.6875, 0.5781, 0.7031, 0.625, 0.6094, 0.625, 0.625, 0.625, 0.625, 0.625, 0.6094, 0.625, 0.7344, 0.625, 0.75, 0.625, 0.75, 0.625, 0.7344, 0.5781, 0.6875, 0.5781, 0.6719, 0.5781, 0.6719, 0.5781, 0.6875, 0.625, 0.5938, 0.625, 0.6094, 0.625, 0.6094, 0.625, 0.5938, 0.5781, 0.6719, 0.5781, 0.6562, 0.5781, 0.6562, 0.5781, 0.6719, 0.625, 0.5781, 0.625, 0.5938, 0.625, 0.5938, 0.625, 0.5781, 0.5781, 0.6562, 0.5781, 0.6406, 0.5781, 0.6406, 0.5781, 0.6562, 0.625, 0.5625, 0.625, 0.5781, 0.625, 0.5781, 0.625, 0.5625, 0.5938, 0.75, 0.5844, 0.75, 0.5844, 0.75, 0.5938, 0.75, 0.5781, 0.6406, 0.5781, 0.625, 0.5781, 0.625, 0.5781, 0.6406, 0.625, 0.5469, 0.625, 0.5625, 0.625, 0.5625, 0.625, 0.5469, 0.6187, 0.75, 0.6094, 0.75, 0.6094, 0.75, 0.6187, 0.75, 0.5781, 0.625, 0.5781, 0.6094, 0.5781, 0.6094, 0.5781, 0.625, 0.625, 0.5312, 0.625, 0.5469, 0.625, 0.5469, 0.625, 0.5312, 0.6187, 0.75, 0.6187, 0.75, 0.6187, 0.75, 0.6187, 0.75, 0.5781, 0.6094, 0.5781, 0.5938, 0.5781, 0.5938, 0.5781, 0.6094, 0.625, 0.5156, 0.625, 0.5312, 0.625, 0.5312, 0.625, 0.5156, 0.625, 0.7188, 0.625, 0.7344, 0.625, 0.7344, 0.625, 0.7188, 0.5781, 0.5938, 0.5781, 0.5781, 0.5781, 0.5781, 0.5781, 0.5938, 0.6094, 0.7344, 0.625, 0.7344, 0.625, 0.75, 0.6094, 0.75, 0.5781, 0.7344, 0.5938, 0.7344, 0.5938, 0.75, 0.5781, 0.75, 0.5938, 0.7344, 0.6094, 0.7344, 0.6094, 0.75, 0.5938, 0.75, 0.5781, 0.5, 0.5938, 0.5, 0.5938, 0.5156, 0.5781, 0.5156, 0.5781, 0.5156, 0.5938, 0.5156, 0.5938, 0.5312, 0.5781, 0.5312, 0.5781, 0.5312, 0.5938, 0.5312, 0.5938, 0.5469, 0.5781, 0.5469, 0.5781, 0.5469, 0.5938, 0.5469, 0.5938, 0.5625, 0.5781, 0.5625, 0.5781, 0.5625, 0.5938, 0.5625, 0.5938, 0.5781, 0.5781, 0.5781, 0.5781, 0.5781, 0.5938, 0.5781, 0.5938, 0.5938, 0.5781, 0.5938, 0.5781, 0.5938, 0.5938, 0.5938, 0.5938, 0.6094, 0.5781, 0.6094, 0.5781, 0.6094, 0.5938, 0.6094, 0.5938, 0.625, 0.5781, 0.625, 0.5781, 0.625, 0.5938, 0.625, 0.5938, 0.6406, 0.5781, 0.6406, 0.5781, 0.6406, 0.5938, 0.6406, 0.5938, 0.6562, 0.5781, 0.6562, 0.5781, 0.6562, 0.5938, 0.6562, 0.5938, 0.6719, 0.5781, 0.6719, 0.5781, 0.6719, 0.5938, 0.6719, 0.5938, 0.6875, 0.5781, 0.6875, 0.5781, 0.6875, 0.5938, 0.6875, 0.5938, 0.7031, 0.5781, 0.7031, 0.5781, 0.7031, 0.5938, 0.7031, 0.5938, 0.7188, 0.5781, 0.7188, 0.5781, 0.7188, 0.5938, 0.7188, 0.5938, 0.7344, 0.5781, 0.7344, 0.5938, 0.5, 0.6094, 0.5, 0.6094, 0.5156, 0.5938, 0.5156, 0.5938, 0.5156, 0.6094, 0.5156, 0.6094, 0.5312, 0.5938, 0.5312, 0.5938, 0.5312, 0.6094, 0.5312, 0.6094, 0.5469, 0.5938, 0.5469, 0.5938, 0.5469, 0.6094, 0.5469, 0.6094, 0.5625, 0.5938, 0.5625, 0.5938, 0.5625, 0.6094, 0.5625, 0.6094, 0.5781, 0.5938, 0.5781, 0.5938, 0.5781, 0.6094, 0.5781, 0.6094, 0.5938, 0.5938, 0.5938, 0.5938, 0.5938, 0.6094, 0.5938, 0.6094, 0.6094, 0.5938, 0.6094, 0.5938, 0.6094, 0.6094, 0.6094, 0.6094, 0.625, 0.5938, 0.625, 0.5938, 0.625, 0.6094, 0.625, 0.6094, 0.6406, 0.5938, 0.6406, 0.5938, 0.6406, 0.6094, 0.6406, 0.6094, 0.6562, 0.5938, 0.6562, 0.5938, 0.6562, 0.6094, 0.6562, 0.6094, 0.6719, 0.5938, 0.6719, 0.5938, 0.6719, 0.6094, 0.6719, 0.6094, 0.6875, 0.5938, 0.6875, 0.5938, 0.6875, 0.6094, 0.6875, 0.6094, 0.7031, 0.5938, 0.7031, 0.5938, 0.7031, 0.6094, 0.7031, 0.6094, 0.7188, 0.5938, 0.7188, 0.5938, 0.7188, 0.6094, 0.7188, 0.6094, 0.7344, 0.5938, 0.7344, 0.6094, 0.5, 0.625, 0.5, 0.625, 0.5156, 0.6094, 0.5156, 0.6094, 0.5156, 0.625, 0.5156, 0.625, 0.5312, 0.6094, 0.5312, 0.6094, 0.5312, 0.625, 0.5312, 0.625, 0.5469, 0.6094, 0.5469, 0.6094, 0.5469, 0.625, 0.5469, 0.625, 0.5625, 0.6094, 0.5625, 0.6094, 0.5625, 0.625, 0.5625, 0.625, 0.5781, 0.6094, 0.5781, 0.6094, 0.5781, 0.625, 0.5781, 0.625, 0.5938, 0.6094, 0.5938, 0.6094, 0.5938, 0.625, 0.5938, 0.625, 0.6094, 0.6094, 0.6094, 0.6094, 0.6094, 0.625, 0.6094, 0.625, 0.625, 0.6094, 0.625, 0.6094, 0.625, 0.625, 0.625, 0.625, 0.6406, 0.6094, 0.6406, 0.6094, 0.6406, 0.625, 0.6406, 0.625, 0.6562, 0.6094, 0.6562, 0.6094, 0.6562, 0.625, 0.6562, 0.625, 0.6719, 0.6094, 0.6719, 0.6094, 0.6719, 0.625, 0.6719, 0.625, 0.6875, 0.6094, 0.6875, 0.6094, 0.6875, 0.625, 0.6875, 0.625, 0.7031, 0.6094, 0.7031, 0.6094, 0.7031, 0.625, 0.7031, 0.625, 0.7188, 0.6094, 0.7188, 0.6094, 0.7188, 0.625, 0.7188, 0.625, 0.7344, 0.6094, 0.7344, 0.0, 0.0, 0.0, 0.0, 0.0, 0.0, 0.0, 0.0, 0.0, 0.0, 0.0, 0.0, 0.0, 0.0, 0.0, 0.0, 0.0, 0.0, 0.0, 0.0, 0.0, 0.0, 0.0, 0.0, 0.0, 0.0, 0.0, 0.0, 0.5781, 0.5, 0.5781, 0.5, 0.5781, 0.5, 0.5781, 0.5, 0.0, 0.0, 0.0, 0.0, 0.0, 0.0, 0.0, 0.0, 0.0, 0.0, 0.0, 0.0, 0.0, 0.0, 0.0, 0.0, 0.0, 0.0, 0.0, 0.0, 0.0, 0.0, 0.0, 0.0, 0.0, 0.0, 0.0, 0.0, 0.0, 0.0, 0.0, 0.0, 0.5781, 0.5, 0.5625, 0.5, 0.5625, 0.5, 0.5781, 0.5, 0.0, 0.0, 0.0, 0.0, 0.0, 0.0, 0.0, 0.0, 0.0, 0.0, 0.0, 0.0, 0.0, 0.0, 0.0, 0.0, 0.0, 0.0, 0.0, 0.0, 0.0, 0.0, 0.0, 0.0, 0.3906, 0.2344, 0.4062, 0.2344, 0.4062, 0.25, 0.3906, 0.25, 0.4062, 0.2344, 0.4219, 0.2344, 0.4219, 0.25, 0.4062, 0.25, 0.4219, 0.2344, 0.4375, 0.2344, 0.4375, 0.25, 0.4219, 0.25, 0.4375, 0.2344, 0.4531, 0.2344, 0.4531, 0.25, 0.4375, 0.25, 0.4531, 0.2344, 0.4688, 0.2344, 0.4688, 0.25, 0.4531, 0.25, 0.4688, 0.2344, 0.4844, 0.2344, 0.4844, 0.25, 0.4688, 0.25, 0.5625, 0.2344, 0.5781, 0.2344, 0.5781, 0.25, 0.5625, 0.25, 0.5781, 0.2344, 0.5938, 0.2344, 0.5938, 0.25, 0.5781, 0.25, 0.5938, 0.2344, 0.6094, 0.2344, 0.6094, 0.25, 0.5938, 0.25, 0.3906, 0.0, 0.4062, 0.0, 0.4062, 0.01562, 0.3906, 0.01562, 0.3906, 0.01562, 0.4062, 0.01562, 0.4062, 0.03125, 0.3906, 0.03125, 0.3906, 0.03125, 0.4062, 0.03125, 0.4062, 0.04688, 0.3906, 0.04688, 0.3906, 0.04688, 0.4062, 0.04688, 0.4062, 0.0625, 0.3906, 0.0625, 0.3906, 0.0625, 0.4062, 0.0625, 0.4062, 0.07812, 0.3906, 0.07812, 0.3906, 0.07812, 0.4062, 0.07812, 0.4062, 0.09375, 0.3906, 0.09375, 0.3906, 0.09375, 0.4062, 0.09375, 0.4062, 0.1094, 0.3906, 0.1094, 0.3906, 0.1094, 0.4062, 0.1094, 0.4062, 0.125, 0.3906, 0.125, 0.3906, 0.125, 0.4062, 0.125, 0.4062, 0.1406, 0.3906, 0.1406, 0.3906, 0.1406, 0.4062, 0.1406, 0.4062, 0.1562, 0.3906, 0.1562, 0.3906, 0.1562, 0.4062, 0.1562, 0.4062, 0.1719, 0.3906, 0.1719, 0.3906, 0.1719, 0.4062, 0.1719, 0.4062, 0.1875, 0.3906, 0.1875, 0.3906, 0.1875, 0.4062, 0.1875, 0.4062, 0.2031, 0.3906, 0.2031, 0.3906, 0.2031, 0.4062, 0.2031, 0.4062, 0.2188, 0.3906, 0.2188, 0.3906, 0.2188, 0.4062, 0.2188, 0.4062, 0.2344, 0.3906, 0.2344, 0.4062, 0.0, 0.4219, 0.0, 0.4219, 0.01562, 0.4062, 0.01562, 0.4062, 0.01562, 0.4219, 0.01562, 0.4219, 0.03125, 0.4062, 0.03125, 0.4062, 0.03125, 0.4219, 0.03125, 0.4219, 0.04688, 0.4062, 0.04688, 0.4062, 0.04688, 0.4219, 0.04688, 0.4219, 0.0625, 0.4062, 0.0625, 0.4062, 0.0625, 0.4219, 0.0625, 0.4219, 0.07812, 0.4062, 0.07812, 0.4062, 0.07812, 0.4219, 0.07812, 0.4219, 0.09375, 0.4062, 0.09375, 0.4062, 0.09375, 0.4219, 0.09375, 0.4219, 0.1094, 0.4062, 0.1094, 0.4062, 0.1094, 0.4219, 0.1094, 0.4219, 0.125, 0.4062, 0.125, 0.4062, 0.125, 0.4219, 0.125, 0.4219, 0.1406, 0.4062, 0.1406, 0.4062, 0.1406, 0.4219, 0.1406, 0.4219, 0.1562, 0.4062, 0.1562, 0.4062, 0.1562, 0.4219, 0.1562, 0.4219, 0.1719, 0.4062, 0.1719, 0.4062, 0.1719, 0.4219, 0.1719, 0.4219, 0.1875, 0.4062, 0.1875, 0.4062, 0.1875, 0.4219, 0.1875, 0.4219, 0.2031, 0.4062, 0.2031, 0.4062, 0.2031, 0.4219, 0.2031, 0.4219, 0.2188, 0.4062, 0.2188, 0.4062, 0.2188, 0.4219, 0.2188, 0.4219, 0.2344, 0.4062, 0.2344, 0.4219, 0.0, 0.4375, 0.0, 0.4375, 0.01562, 0.4219, 0.01562, 0.4219, 0.01562, 0.4375, 0.01562, 0.4375, 0.03125, 0.4219, 0.03125, 0.4219, 0.03125, 0.4375, 0.03125, 0.4375, 0.04688, 0.4219, 0.04688, 0.4219, 0.04688, 0.4375, 0.04688, 0.4375, 0.0625, 0.4219, 0.0625, 0.4219, 0.0625, 0.4375, 0.0625, 0.4375, 0.07812, 0.4219, 0.07812, 0.4219, 0.07812, 0.4375, 0.07812, 0.4375, 0.09375, 0.4219, 0.09375, 0.4219, 0.09375, 0.4375, 0.09375, 0.4375, 0.1094, 0.4219, 0.1094, 0.4219, 0.1094, 0.4375, 0.1094, 0.4375, 0.125, 0.4219, 0.125, 0.4219, 0.125, 0.4375, 0.125, 0.4375, 0.1406, 0.4219, 0.1406, 0.4219, 0.1406, 0.4375, 0.1406, 0.4375, 0.1562, 0.4219, 0.1562, 0.4219, 0.1562, 0.4375, 0.1562, 0.4375, 0.1719, 0.4219, 0.1719, 0.4219, 0.1719, 0.4375, 0.1719, 0.4375, 0.1875, 0.4219, 0.1875, 0.4219, 0.1875, 0.4375, 0.1875, 0.4375, 0.2031, 0.4219, 0.2031, 0.4219, 0.2031, 0.4375, 0.2031, 0.4375, 0.2188, 0.4219, 0.2188, 0.4219, 0.2188, 0.4375, 0.2188, 0.4375, 0.2344, 0.4219, 0.2344, 0.4375, 0.0, 0.4531, 0.0, 0.4531, 0.01562, 0.4375, 0.01562, 0.4375, 0.01562, 0.4531, 0.01562, 0.4531, 0.03125, 0.4375, 0.03125, 0.4375, 0.03125, 0.4531, 0.03125, 0.4531, 0.04688, 0.4375, 0.04688, 0.4375, 0.04688, 0.4531, 0.04688, 0.4531, 0.0625, 0.4375, 0.0625, 0.4375, 0.0625, 0.4531, 0.0625, 0.4531, 0.07812, 0.4375, 0.07812, 0.4375, 0.07812, 0.4531, 0.07812, 0.4531, 0.09375, 0.4375, 0.09375, 0.4375, 0.09375, 0.4531, 0.09375, 0.4531, 0.1094, 0.4375, 0.1094, 0.4375, 0.1094, 0.4531, 0.1094, 0.4531, 0.125, 0.4375, 0.125, 0.4375, 0.125, 0.4531, 0.125, 0.4531, 0.1406, 0.4375, 0.1406, 0.4375, 0.1406, 0.4531, 0.1406, 0.4531, 0.1562, 0.4375, 0.1562, 0.4375, 0.1562, 0.4531, 0.1562, 0.4531, 0.1719, 0.4375, 0.1719, 0.4375, 0.1719, 0.4531, 0.1719, 0.4531, 0.1875, 0.4375, 0.1875, 0.4375, 0.1875, 0.4531, 0.1875, 0.4531, 0.2031, 0.4375, 0.2031, 0.4375, 0.2031, 0.4531, 0.2031, 0.4531, 0.2188, 0.4375, 0.2188, 0.4375, 0.2188, 0.4531, 0.2188, 0.4531, 0.2344, 0.4375, 0.2344, 0.4531, 0.0, 0.4688, 0.0, 0.4688, 0.01562, 0.4531, 0.01562, 0.4531, 0.01562, 0.4688, 0.01562, 0.4688, 0.03125, 0.4531, 0.03125, 0.4531, 0.03125, 0.4688, 0.03125, 0.4688, 0.04688, 0.4531, 0.04688, 0.4531, 0.04688, 0.4688, 0.04688, 0.4688, 0.0625, 0.4531, 0.0625, 0.4531, 0.0625, 0.4688, 0.0625, 0.4688, 0.07812, 0.4531, 0.07812, 0.4531, 0.07812, 0.4688, 0.07812, 0.4687, 0.09375, 0.4531, 0.09375, 0.4531, 0.09375, 0.4687, 0.09375, 0.4687, 0.1094, 0.4531, 0.1094, 0.4531, 0.1094, 0.4687, 0.1094, 0.4688, 0.125, 0.4531, 0.125, 0.4531, 0.125, 0.4688, 0.125, 0.4688, 0.1406, 0.4531, 0.1406, 0.4531, 0.1406, 0.4688, 0.1406, 0.4688, 0.1562, 0.4531, 0.1562, 0.4531, 0.1562, 0.4688, 0.1562, 0.4688, 0.1719, 0.4531, 0.1719, 0.4531, 0.1719, 0.4688, 0.1719, 0.4688, 0.1875, 0.4531, 0.1875, 0.4531, 0.1875, 0.4688, 0.1875, 0.4688, 0.2031, 0.4531, 0.2031, 0.4531, 0.2031, 0.4688, 0.2031, 0.4688, 0.2188, 0.4531, 0.2188, 0.4531, 0.2188, 0.4688, 0.2188, 0.4688, 0.2344, 0.4531, 0.2344, 0.4688, 0.0, 0.4844, 0.0, 0.4844, 0.01562, 0.4688, 0.01562, 0.4688, 0.01562, 0.4844, 0.01562, 0.4844, 0.03125, 0.4688, 0.03125, 0.4688, 0.03125, 0.4844, 0.03125, 0.4844, 0.04688, 0.4688, 0.04688, 0.4688, 0.04688, 0.4844, 0.04688, 0.4844, 0.0625, 0.4688, 0.0625, 0.4688, 0.0625, 0.4844, 0.0625, 0.4844, 0.07812, 0.4688, 0.07812, 0.4688, 0.07812, 0.4844, 0.07812, 0.4844, 0.09375, 0.4687, 0.09375, 0.4687, 0.09375, 0.4844, 0.09375, 0.4844, 0.1094, 0.4687, 0.1094, 0.4687, 0.1094, 0.4844, 0.1094, 0.4844, 0.125, 0.4688, 0.125, 0.4688, 0.125, 0.4844, 0.125, 0.4844, 0.1406, 0.4688, 0.1406, 0.4688, 0.1406, 0.4844, 0.1406, 0.4844, 0.1562, 0.4688, 0.1562, 0.4688, 0.1562, 0.4844, 0.1562, 0.4844, 0.1719, 0.4688, 0.1719, 0.4688, 0.1719, 0.4844, 0.1719, 0.4844, 0.1875, 0.4688, 0.1875, 0.4688, 0.1875, 0.4844, 0.1875, 0.4844, 0.2031, 0.4688, 0.2031, 0.4688, 0.2031, 0.4844, 0.2031, 0.4844, 0.2188, 0.4688, 0.2188, 0.4688, 0.2188, 0.4844, 0.2188, 0.4844, 0.2344, 0.4688, 0.2344, 0.5625, 0.0, 0.5781, 0.0, 0.5781, 0.01562, 0.5625, 0.01562, 0.5625, 0.01562, 0.5781, 0.01562, 0.5781, 0.03125, 0.5625, 0.03125, 0.5625, 0.03125, 0.5781, 0.03125, 0.5781, 0.04688, 0.5625, 0.04688, 0.5625, 0.04688, 0.5781, 0.04688, 0.5781, 0.0625, 0.5625, 0.0625, 0.5625, 0.0625, 0.5781, 0.0625, 0.5781, 0.07812, 0.5625, 0.07812, 0.5625, 0.07812, 0.5781, 0.07812, 0.5781, 0.09375, 0.5625, 0.09375, 0.5625, 0.09375, 0.5781, 0.09375, 0.5781, 0.1094, 0.5625, 0.1094, 0.5625, 0.1094, 0.5781, 0.1094, 0.5781, 0.125, 0.5625, 0.125, 0.5625, 0.125, 0.5781, 0.125, 0.5781, 0.1406, 0.5625, 0.1406, 0.5625, 0.1406, 0.5781, 0.1406, 0.5781, 0.1562, 0.5625, 0.1562, 0.5625, 0.1562, 0.5781, 0.1562, 0.5781, 0.1719, 0.5625, 0.1719, 0.5625, 0.1719, 0.5781, 0.1719, 0.5781, 0.1875, 0.5625, 0.1875, 0.5625, 0.1875, 0.5781, 0.1875, 0.5781, 0.2031, 0.5625, 0.2031, 0.5625, 0.2031, 0.5781, 0.2031, 0.5781, 0.2188, 0.5625, 0.2188, 0.5625, 0.2188, 0.5781, 0.2188, 0.5781, 0.2344, 0.5625, 0.2344, 0.5781, 0.0, 0.5938, 0.0, 0.5938, 0.01562, 0.5781, 0.01562, 0.5781, 0.01562, 0.5938, 0.01562, 0.5938, 0.03125, 0.5781, 0.03125, 0.5781, 0.03125, 0.5938, 0.03125, 0.5938, 0.04688, 0.5781, 0.04688, 0.5781, 0.04688, 0.5938, 0.04688, 0.5938, 0.0625, 0.5781, 0.0625, 0.5781, 0.0625, 0.5938, 0.0625, 0.5938, 0.07812, 0.5781, 0.07812, 0.5781, 0.07812, 0.5938, 0.07812, 0.5938, 0.09375, 0.5781, 0.09375, 0.5781, 0.09375, 0.5938, 0.09375, 0.5938, 0.1094, 0.5781, 0.1094, 0.5781, 0.1094, 0.5938, 0.1094, 0.5938, 0.125, 0.5781, 0.125, 0.5781, 0.125, 0.5938, 0.125, 0.5938, 0.1406, 0.5781, 0.1406, 0.5781, 0.1406, 0.5938, 0.1406, 0.5938, 0.1562, 0.5781, 0.1562, 0.5781, 0.1562, 0.5938, 0.1562, 0.5938, 0.1719, 0.5781, 0.1719, 0.5781, 0.1719, 0.5938, 0.1719, 0.5938, 0.1875, 0.5781, 0.1875, 0.5781, 0.1875, 0.5938, 0.1875, 0.5938, 0.2031, 0.5781, 0.2031, 0.5781, 0.2031, 0.5938, 0.2031, 0.5938, 0.2188, 0.5781, 0.2188, 0.5781, 0.2188, 0.5938, 0.2188, 0.5938, 0.2344, 0.5781, 0.2344, 0.5938, 0.0, 0.6094, 0.0, 0.6094, 0.01562, 0.5938, 0.01562, 0.5938, 0.01562, 0.6094, 0.01562, 0.6094, 0.03125, 0.5938, 0.03125, 0.5938, 0.03125, 0.6094, 0.03125, 0.6094, 0.04688, 0.5938, 0.04688, 0.5938, 0.04688, 0.6094, 0.04688, 0.6094, 0.0625, 0.5938, 0.0625, 0.5938, 0.0625, 0.6094, 0.0625, 0.6094, 0.07812, 0.5938, 0.07812, 0.5938, 0.07812, 0.6094, 0.07812, 0.6094, 0.09375, 0.5938, 0.09375, 0.5938, 0.09375, 0.6094, 0.09375, 0.6094, 0.1094, 0.5938, 0.1094, 0.5938, 0.1094, 0.6094, 0.1094, 0.6094, 0.125, 0.5938, 0.125, 0.5938, 0.125, 0.6094, 0.125, 0.6094, 0.1406, 0.5938, 0.1406, 0.5938, 0.1406, 0.6094, 0.1406, 0.6094, 0.1562, 0.5938, 0.1562, 0.5938, 0.1562, 0.6094, 0.1562, 0.6094, 0.1719, 0.5938, 0.1719, 0.5938, 0.1719, 0.6094, 0.1719, 0.6094, 0.1875, 0.5938, 0.1875, 0.5938, 0.1875, 0.6094, 0.1875, 0.6094, 0.2031, 0.5938, 0.2031, 0.5938, 0.2031, 0.6094, 0.2031, 0.6094, 0.2188, 0.5938, 0.2188, 0.5938, 0.2188, 0.6094, 0.2188, 0.6094, 0.2344, 0.5938, 0.2344, 0.6094, 0.0, 0.625, 0.0, 0.625, 0.01562, 0.6094, 0.01562, 0.6094, 0.01562, 0.625, 0.01562, 0.625, 0.03125, 0.6094, 0.03125, 0.6094, 0.03125, 0.625, 0.03125, 0.625, 0.04688, 0.6094, 0.04688, 0.6094, 0.04688, 0.625, 0.04688, 0.625, 0.0625, 0.6094, 0.0625, 0.6094, 0.0625, 0.625, 0.0625, 0.625, 0.07812, 0.6094, 0.07812, 0.6094, 0.07812, 0.625, 0.07812, 0.625, 0.09375, 0.6094, 0.09375, 0.6094, 0.09375, 0.625, 0.09375, 0.625, 0.1094, 0.6094, 0.1094, 0.6094, 0.1094, 0.625, 0.1094, 0.625, 0.125, 0.6094, 0.125, 0.6094, 0.125, 0.625, 0.125, 0.625, 0.1406, 0.6094, 0.1406, 0.6094, 0.1406, 0.625, 0.1406, 0.625, 0.1562, 0.6094, 0.1562, 0.6094, 0.1562, 0.625, 0.1562, 0.625, 0.1719, 0.6094, 0.1719, 0.6094, 0.1719, 0.625, 0.1719, 0.625, 0.1875, 0.6094, 0.1875, 0.6094, 0.1875, 0.625, 0.1875, 0.625, 0.2031, 0.6094, 0.2031, 0.6094, 0.2031, 0.625, 0.2031, 0.625, 0.2188, 0.6094, 0.2188, 0.6094, 0.2188, 0.625, 0.2188, 0.625, 0.2344, 0.6094, 0.2344, 0.0, 0.0, 0.0, 0.0, 0.0, 0.0, 0.0, 0.0, 0.0, 0.0, 0.0, 0.0, 0.0, 0.0, 0.0, 0.0, 0.0, 0.0, 0.0, 0.0, 0.0, 0.0, 0.0, 0.0, 0.0, 0.0, 0.0, 0.0, 0.0, 0.0, 0.0, 0.0, 0.0, 0.0, 0.0, 0.0, 0.0, 0.0, 0.0, 0.0, 0.0, 0.0, 0.0, 0.0, 0.0, 0.0, 0.0, 0.0, 0.0, 0.0, 0.0, 0.0, 0.0, 0.0, 0.0, 0.0, 0.0, 0.0, 0.0, 0.0, 0.0, 0.0, 0.0, 0.0, 0.0, 0.0, 0.0, 0.0, 0.3906, 0.2188, 0.3906, 0.2344, 0.3906, 0.2344, 0.3906, 0.2188, 0.0, 0.0, 0.0, 0.0, 0.0, 0.0, 0.0, 0.0, 0.0, 0.0, 0.0, 0.0, 0.0, 0.0, 0.0, 0.0, 0.0, 0.0, 0.0, 0.0, 0.0, 0.0, 0.0, 0.0, 0.0, 0.0, 0.0, 0.0, 0.0, 0.0, 0.0, 0.0, 0.0, 0.0, 0.0, 0.0, 0.0, 0.0, 0.0, 0.0, 0.0, 0.0, 0.0, 0.0, 0.0, 0.0, 0.0, 0.0, 0.0, 0.0, 0.0, 0.0, 0.0, 0.0, 0.0, 0.0, 0.0, 0.0, 0.0, 0.0, 0.0, 0.0, 0.0, 0.0, 0.0, 0.0, 0.0, 0.0, 0.3906, 0.01562, 0.3906, 0.03125, 0.3906, 0.03125, 0.3906, 0.01562, 0.3906, 0.5312, 0.3906, 0.5469, 0.3906, 0.5469, 0.3906, 0.5312, 0.3906, 0.03125, 0.3906, 0.04688, 0.3906, 0.04688, 0.3906, 0.03125, 0.3906, 0.5469, 0.3906, 0.5625, 0.3906, 0.5625, 0.3906, 0.5469, 0.3906, 0.04688, 0.3906, 0.0625, 0.3906, 0.0625, 0.3906, 0.04688, 0.3906, 0.5625, 0.3906, 0.5781, 0.3906, 0.5781, 0.3906, 0.5625, 0.3906, 0.0625, 0.3906, 0.07812, 0.3906, 0.07812, 0.3906, 0.0625, 0.3906, 0.5781, 0.3906, 0.5938, 0.3906, 0.5938, 0.3906, 0.5781, 0.3906, 0.07812, 0.3906, 0.09375, 0.3906, 0.09375, 0.3906, 0.07812, 0.3906, 0.5938, 0.3906, 0.6094, 0.3906, 0.6094, 0.3906, 0.5938, 0.3906, 0.09375, 0.3906, 0.1094, 0.3906, 0.1094, 0.3906, 0.09375, 0.3906, 0.6094, 0.3906, 0.625, 0.3906, 0.625, 0.3906, 0.6094, 0.3906, 0.1094, 0.3906, 0.125, 0.3906, 0.125, 0.3906, 0.1094, 0.3906, 0.625, 0.3906, 0.6406, 0.3906, 0.6406, 0.3906, 0.625, 0.3906, 0.125, 0.3906, 0.1406, 0.3906, 0.1406, 0.3906, 0.125, 0.3906, 0.6406, 0.3906, 0.6562, 0.3906, 0.6562, 0.3906, 0.6406, 0.3906, 0.1406, 0.3906, 0.1562, 0.3906, 0.1562, 0.3906, 0.1406, 0.3906, 0.6562, 0.3906, 0.6719, 0.3906, 0.6719, 0.3906, 0.6562, 0.3906, 0.1562, 0.3906, 0.1719, 0.3906, 0.1719, 0.3906, 0.1562, 0.3906, 0.6719, 0.3906, 0.6875, 0.3906, 0.6875, 0.3906, 0.6719, 0.3906, 0.1719, 0.3906, 0.1875, 0.3906, 0.1875, 0.3906, 0.1719, 0.3906, 0.6875, 0.3906, 0.7031, 0.3906, 0.7031, 0.3906, 0.6875, 0.3906, 0.7344, 0.3906, 0.75, 0.3906, 0.75, 0.3906, 0.7344, 0.0, 0.0, 0.0, 0.0, 0.0, 0.0, 0.0, 0.0, 0.3906, 0.1875, 0.3906, 0.2031, 0.3906, 0.2031, 0.3906, 0.1875, 0.3906, 0.7031, 0.3906, 0.7188, 0.3906, 0.7188, 0.3906, 0.7031, 0.3906, 0.2344, 0.3906, 0.25, 0.3906, 0.25, 0.3906, 0.2344, 0.3906, 0.5, 0.3906, 0.5156, 0.3906, 0.5156, 0.3906, 0.5, 0.0, 0.0, 0.0, 0.0, 0.0, 0.0, 0.0, 0.0, 0.3906, 0.2031, 0.3906, 0.2188, 0.3906, 0.2188, 0.3906, 0.2031, 0.3906, 0.7188, 0.3906, 0.7344, 0.3906, 0.7344, 0.3906, 0.7188, 0.3906, 0.0, 0.3906, 0.01562, 0.3906, 0.01562, 0.3906, 0.0, 0.3906, 0.5156, 0.3906, 0.5312, 0.3906, 0.5312, 0.3906, 0.5156, 0.0, 0.0, 0.0, 0.0, 0.0, 0.0, 0.0, 0.0, 0.0, 0.0, 0.0, 0.0, 0.0, 0.0, 0.0, 0.0, 0.0, 0.0, 0.0, 0.0, 0.0, 0.0, 0.0, 0.0, 0.0, 0.0, 0.0, 0.0, 0.0, 0.0, 0.0, 0.0, 0.0, 0.0, 0.0, 0.0, 0.0, 0.0, 0.0, 0.0, 0.0, 0.0, 0.0, 0.0, 0.0, 0.0, 0.0, 0.0, 0.0, 0.0, 0.0, 0.0, 0.0, 0.0, 0.0, 0.0, 0.0, 0.0, 0.0, 0.0, 0.0, 0.0, 0.0, 0.0, 0.0, 0.0, 0.0, 0.0, 0.0, 0.0, 0.0, 0.0, 0.0, 0.0, 0.0, 0.0, 0.0, 0.0, 0.0, 0.0, 0.0, 0.0, 0.0, 0.0, 0.0, 0.0, 0.0, 0.0, 0.0, 0.0, 0.0, 0.0, 0.0, 0.0, 0.0, 0.0, 0.0, 0.0, 0.0, 0.0, 0.0, 0.0, 0.0, 0.0, 0.0, 0.0, 0.0, 0.0, 0.0, 0.0, 0.0, 0.0, 0.0, 0.0, 0.0, 0.0, 0.0, 0.0, 0.0, 0.0, 0.0, 0.0, 0.0, 0.0, 0.0, 0.0, 0.0, 0.0, 0.0, 0.0, 0.0, 0.0, 0.0, 0.0, 0.0, 0.0, 0.0, 0.0, 0.0, 0.0, 0.0, 0.0, 0.0, 0.0, 0.0, 0.0, 0.0, 0.0, 0.0, 0.0, 0.0, 0.0, 0.0, 0.0, 0.0, 0.0, 0.0, 0.0, 0.0, 0.0, 0.0, 0.0, 0.0, 0.0, 0.0, 0.0, 0.0, 0.0, 0.0, 0.0, 0.0, 0.0, 0.0, 0.0, 0.0, 0.0, 0.0, 0.0, 0.0, 0.0, 0.0, 0.0, 0.0, 0.0, 0.0, 0.0, 0.0, 0.0, 0.0, 0.0, 0.0, 0.0, 0.0, 0.0, 0.0, 0.0, 0.0, 0.0, 0.0, 0.0, 0.0, 0.0, 0.0, 0.0, 0.0, 0.0, 0.0, 0.0, 0.0, 0.0, 0.0, 0.0, 0.0, 0.0, 0.0, 0.0, 0.0, 0.0, 0.0, 0.0, 0.0, 0.0, 0.0, 0.0, 0.0, 0.0, 0.0, 0.0, 0.0, 0.0, 0.0, 0.0, 0.0, 0.0, 0.0, 0.0, 0.0, 0.0, 0.0, 0.0, 0.0, 0.0, 0.0, 0.0, 0.0, 0.0, 0.0, 0.0, 0.0, 0.0, 0.0, 0.0, 0.0, 0.0, 0.0, 0.0, 0.0, 0.0, 0.0, 0.0, 0.0, 0.0, 0.0, 0.0, 0.0, 0.0, 0.0, 0.0, 0.0, 0.0, 0.0, 0.0, 0.0, 0.0, 0.0, 0.0, 0.0, 0.0, 0.0, 0.0, 0.0, 0.0, 0.0, 0.0, 0.0, 0.0, 0.0, 0.0, 0.0, 0.0, 0.0, 0.0, 0.0, 0.0, 0.0, 0.0, 0.0, 0.0, 0.0, 0.0, 0.0, 0.0, 0.0, 0.0, 0.0, 0.0, 0.0, 0.0, 0.0, 0.0, 0.0, 0.0, 0.0, 0.0, 0.0, 0.0, 0.0, 0.0, 0.0, 0.0, 0.0, 0.0, 0.0, 0.0, 0.0, 0.0, 0.0, 0.0, 0.0, 0.0, 0.0, 0.0, 0.0, 0.0, 0.0, 0.0, 0.0, 0.0, 0.0, 0.0, 0.0, 0.0, 0.0, 0.0, 0.3906, 0.0, 0.0, 0.0, 0.0, 0.0, 0.0, 0.0, 0.0, 0.0, 0.0, 0.0, 0.0, 0.0, 0.0, 0.0, 0.0, 0.0, 0.0, 0.0, 0.0, 0.0, 0.0, 0.0, 0.0, 0.0, 0.0, 0.0, 0.0, 0.0, 0.0, 0.0, 0.0, 0.0, 0.0, 0.0, 0.0, 0.0, 0.0, 0.0, 0.0, 0.0, 0.0, 0.0, 0.0, 0.0, 0.0, 0.0, 0.0, 0.0, 0.0, 0.0, 0.0, 0.0, 0.0, 0.0, 0.0, 0.0, 0.5938, 0.0, 0.6094, 0.75, 0.6094, 0.0, 0.5938, 0.0, 0.0, 0.0, 0.6094, 0.0, 0.6094, 0.75, 0.625, 0.75, 0.875, 0.75, 0.0, 0.0, 0.0, 0.0, 0.4062, 0.25, 0.0, 0.0, 0.0, 0.0, 0.0, 0.0, 0.0, 0.0, 0.0, 0.0, 0.0, 0.0, 0.0, 0.0, 0.0, 0.0, 0.0, 0.0, 0.0, 0.0, 0.0, 0.0, 0.0, 0.0, 0.0, 0.0, 0.0, 0.0, 0.0, 0.0, 0.0, 0.0, 0.0, 0.0, 0.0, 0.0, 0.0, 0.0, 0.0, 0.0, 0.0, 0.0, 0.0, 0.0, 0.0, 0.0, 0.0, 0.0, 0.0, 0.0, 0.0, 0.0, 0.0, 0.0, 0.5938, 0.25, 0.0, 0.0, 0.5938, 0.25, 0.6094, 0.25, 0.0, 0.0, 0.0, 0.0, 0.625, 0.25, 0.625, 0.5, 0.0, 0.0, 0.6094, 0.25, 0.0, 0.0, 0.0, 0.0, 0.0, 0.0, 0.0, 0.0, 0.0, 0.0, 0.0, 0.0, 0.0, 0.0, 0.0, 0.0, 0.0, 0.0, 0.0, 0.0, 0.6094, 0.75, 0.6187, 0.75, 0.625, 0.75, 0.6094, 0.75, 0.5938, 0.75, 0.6094, 0.75, 0.6094, 0.75, 0.5938, 0.75, 0.6187, 0.75, 0.6187, 0.75, 0.625, 0.75, 0.625, 0.75, 0.6187, 0.75, 0.6094, 0.75, 0.6094, 0.75, 0.625, 0.75, 0.6094, 0.75, 0.5938, 0.75, 0.5938, 0.75, 0.6094, 0.75, 0.5938, 0.75, 0.5851, 0.75, 0.5781, 0.75, 0.5938, 0.75, 0.5851, 0.75, 0.5844, 0.75, 0.5781, 0.75, 0.5781, 0.75, 0.5844, 0.75, 0.5938, 0.75, 0.5938, 0.75, 0.5781, 0.75, 0.5938, 0.75, 0.5844, 0.75, 0.5851, 0.75, 0.5938, 0.75, 0.6094, 0.75, 0.5938, 0.75, 0.5938, 0.75, 0.6094, 0.75, 0.6187, 0.75, 0.6094, 0.75, 0.6094, 0.75, 0.6187, 0.75, 0.5851, 0.75, 0.5938, 0.75, 0.5938, 0.75, 0.5851, 0.75, 0.6094, 0.75, 0.6187, 0.75, 0.6187, 0.75, 0.6094, 0.75, 0.6094, 0.75, 0.5938, 0.75, 0.5938, 0.75, 0.6094, 0.75, 0.5844, 0.75, 0.5851, 0.75, 0.5851, 0.75, 0.5844, 0.75, 0.5938, 0.75, 0.6094, 0.75, 0.6094, 0.75, 0.5938, 0.75])
me_cube_006.materials.append(mat_material_007)
me_cube_006.use_remesh_fix_poles = True
me_cube_006.use_remesh_preserve_attributes = False
me_cube_006.use_mirror_vertex_groups = False
me_cube_006.update()

# ---- objects
ob_stick = bpy.data.objects.new('Stick', me_cube_006)

# ---- transforms, parenting, visibility, modifiers, constraints
ob_stick.location = (1.49e-08, -3.725e-09, -4.768e-07)
ob_stick.scale = (0.125, 0.125, 5.0)
ob_stick.lineart.crease_threshold = 0.0

# ---- collection membership
col_collection.objects.link(ob_stick)

# ---- scene / render settings (as saved in the file)
scene.frame_start = 1; scene.frame_end = 250; scene.frame_set(1)
scene.render.engine = 'BLENDER_EEVEE_NEXT'
scene.cycles.use_denoising = False
scene.cycles.samples = 128
scene.cycles.sampling_pattern = 'TABULATED_SOBOL'
scene.cycles.use_adaptive_sampling = False
scene.cycles.use_light_tree = False
scene.view_settings.view_transform = 'Filmic'
bpy.context.view_layer.update()

# ---- added for rendering (the .blend has no active camera and no usable light): camera, sun
cam_auto = bpy.data.cameras.new('AutoCamera')
cam_auto.lens = 50.0
cam_auto.sensor_width = 36.0
cam_auto.clip_end = 1000.0
ob_auto_camera = bpy.data.objects.new('AutoCamera', cam_auto)
scene.collection.objects.link(ob_auto_camera)
ob_auto_camera.location = (9.44328, -11.1552, 5.07416)
ob_auto_camera.rotation_euler = (1.09748, -7.21219e-08, 0.694738)
scene.camera = ob_auto_camera
light_auto_sun = bpy.data.lights.new('AutoSun', 'SUN')
light_auto_sun.energy = 3.0
light_auto_sun.angle = 0.0523599
ob_auto_sun = bpy.data.objects.new('AutoSun', light_auto_sun)
scene.collection.objects.link(ob_auto_sun)
ob_auto_sun.rotation_euler = (0.872665, 0.174533, 0.523599)
bpy.context.view_layer.update()
